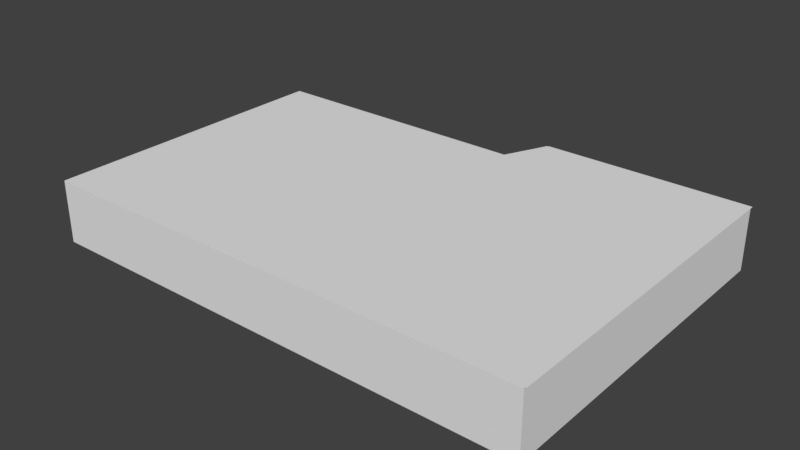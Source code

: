 # Source: newOffice.blend  (saved by Blender 2.77.0; exported with 4.5.12 LTS)
import bpy
from mathutils import Matrix  # noqa: F401  (used for matrix-valued properties, if any)

bpy.ops.wm.read_factory_settings(use_empty=True)
scene = bpy.context.scene
scene.name = 'Scene'

# ---- collections
col_collection_1 = bpy.data.collections.new('Collection 1'); scene.collection.children.link(col_collection_1)
col_collection_2 = bpy.data.collections.new('Collection 2'); scene.collection.children.link(col_collection_2)
col_collection_3 = bpy.data.collections.new('Collection 3'); scene.collection.children.link(col_collection_3)
col_collection_4 = bpy.data.collections.new('Collection 4'); scene.collection.children.link(col_collection_4)

# ---- world
world_world = bpy.data.worlds.new('World'); scene.world = world_world
world_world.color = (0.05088, 0.05088, 0.05088)
world_world.use_sun_shadow = False
world_world.sun_shadow_jitter_overblur = 0.0
world_world.cycles.sampling_method = 'MANUAL'

# ---- meshes
me_plane_001 = bpy.data.meshes.new('Plane.001')
me_plane_001.from_pydata([(-5.22, 1.593, -0.75), (-5.05, 1.593, -0.75), (-5.22, 1.754, -0.75), (-5.05, 1.754, -0.75), (-5.22, -4.141, -0.75), (-5.05, -4.141, -0.75), (-5.22, -4.288, -0.75), (-5.05, -4.288, -0.75), (4.605, -4.141, -0.75), (4.605, -4.288, -0.75), (4.756, -4.141, -0.75), (4.756, -4.288, -0.75), (4.605, 2.461, -0.75), (4.756, 2.461, -0.75), (4.605, 2.622, -0.75), (4.756, 2.622, -0.75), (0.2043, 1.593, -0.75), (0.2043, 1.754, -0.75), (0.701, 2.461, -0.75), (0.701, 2.622, -0.75), (0.3097, 1.593, -0.75), (0.3894, 1.754, -0.75), (0.5276, 2.461, -0.75), (0.5979, 2.622, -0.75), (-5.22, 1.754, 0.5), (-5.22, 1.593, 0.5), (-5.05, 1.593, 0.5), (-5.05, 1.754, 0.5), (-5.22, -4.141, 0.5), (-5.05, -4.141, 0.5), (-5.22, -4.288, 0.5), (-5.05, -4.288, 0.5), (4.605, -4.288, 0.5), (4.605, -4.141, 0.5), (4.756, -4.288, 0.5), (4.756, -4.141, 0.5), (4.756, 2.461, 0.5), (4.605, 2.461, 0.5), (4.756, 2.622, 0.5), (4.605, 2.622, 0.5), (0.2043, 1.593, 0.5), (0.2043, 1.754, 0.5), (0.701, 2.622, 0.5), (0.701, 2.461, 0.5), (0.3097, 1.593, 0.5), (0.3894, 1.754, 0.5), (0.5979, 2.622, 0.5), (0.5276, 2.461, 0.5)], [], [(0, 2, 3, 1), (1, 5, 4, 0), (5, 7, 6, 4), (5, 8, 9, 7), (8, 10, 11, 9), (8, 12, 13, 10), (12, 14, 15, 13), (3, 17, 16, 1), (12, 18, 19, 14), (17, 21, 20, 16), (18, 22, 23, 19), (18, 21, 17, 22), (25, 26, 27, 24), (26, 25, 28, 29), (29, 28, 30, 31), (29, 31, 32, 33), (33, 32, 34, 35), (33, 35, 36, 37), (37, 36, 38, 39), (27, 26, 40, 41), (37, 39, 42, 43), (41, 40, 44, 45), (43, 42, 46, 47), (43, 47, 41, 45), (6, 7, 31, 30), (2, 0, 25, 24), (16, 20, 44, 40), (4, 6, 30, 28), (17, 3, 27, 41), (23, 22, 47, 46), (1, 16, 40, 26), (10, 13, 36, 35), (3, 2, 24, 27), (12, 8, 33, 37), (19, 23, 46, 42), (7, 9, 32, 31), (18, 12, 37, 43), (15, 14, 39, 38), (21, 18, 43, 45), (8, 5, 29, 33), (14, 19, 42, 39), (0, 4, 28, 25), (13, 15, 38, 36), (22, 17, 41, 47), (11, 10, 35, 34), (20, 21, 45, 44), (5, 1, 26, 29), (9, 11, 34, 32)])
me_plane_001.use_remesh_preserve_volume = False
me_plane_001.use_remesh_preserve_attributes = False
me_plane_001.use_mirror_vertex_groups = False
me_plane_001.update()
me_plane = bpy.data.meshes.new('Plane')
me_plane.from_pydata([(-0.4441, -0.3127, 0.06242), (0.4441, -0.3127, 0.06242), (-0.4441, 0.3127, 0.06242), (0.4441, 0.3127, 0.06242), (-0.4441, 0.3127, 0.03964), (-0.4441, -0.3127, 0.03964), (0.4441, -0.3127, 0.03964), (0.4441, 0.3127, 0.03964), (-0.247, 0.174, 0.01582), (-0.247, -0.174, 0.01582), (0.247, -0.174, 0.01582), (0.247, 0.174, 0.01582), (-0.247, 0.174, -0.1179), (-0.247, -0.174, -0.1179), (0.247, -0.174, -0.1179), (0.247, 0.174, -0.1179)], [], [(0, 1, 3, 2), (6, 10, 11, 7), (1, 6, 7, 3), (2, 4, 5, 0), (3, 7, 4, 2), (0, 5, 6, 1), (11, 15, 12, 8), (4, 8, 9, 5), (7, 11, 8, 4), (5, 9, 10, 6), (13, 12, 15, 14), (9, 13, 14, 10), (10, 14, 15, 11), (8, 12, 13, 9)])
me_plane.use_remesh_preserve_volume = False
me_plane.use_remesh_preserve_attributes = False
me_plane.use_mirror_vertex_groups = False
me_plane.update()
me_plane_006 = bpy.data.meshes.new('Plane.006')
me_plane_006.from_pydata([(-0.1002, -2.118, -0.2859), (-0.1002, -2.118, -0.04328), (-0.1002, -1.269, -0.2859), (-0.1002, -1.269, -0.04328), (0.1009, -2.118, -0.2859), (0.1009, -2.118, -0.04328), (0.1009, -1.269, -0.2859), (0.1009, -1.269, -0.04328), (-0.08569, 0.7159, -0.2863), (0.08569, 0.7159, -0.2863), (-0.08569, 1.547, -0.2863), (0.08569, 1.547, -0.2863), (-0.08569, 1.547, -0.2547), (-0.08569, 0.7159, -0.2547), (0.08569, 0.7159, -0.2547), (0.08569, 1.547, -0.2547), (-0.08569, 0.2751, -0.04877), (0.08569, 0.2751, -0.04877), (-0.08569, 0.2751, -0.0172), (0.08569, 0.2751, -0.0172), (-0.08569, -2.117, -0.04877), (0.08569, -2.134, -0.04877), (-0.08569, -2.117, -0.0172), (0.08569, -2.134, -0.0172)], [], [(1, 3, 2, 0), (3, 7, 6, 2), (7, 5, 4, 6), (5, 1, 0, 4), (0, 2, 6, 4), (5, 7, 3, 1), (8, 10, 11, 9), (13, 14, 15, 12), (11, 10, 12, 15), (13, 8, 16, 18), (9, 11, 15, 14), (10, 8, 13, 12), (18, 16, 20, 22), (14, 13, 18, 19), (8, 9, 17, 16), (9, 14, 19, 17), (19, 18, 22, 23), (17, 19, 23, 21), (16, 17, 21, 20), (21, 23, 22, 20)])
me_plane_006.use_remesh_preserve_volume = False
me_plane_006.use_remesh_preserve_attributes = False
me_plane_006.use_mirror_vertex_groups = False
me_plane_006.update()
me_plane_000 = bpy.data.meshes.new('Plane.000')
me_plane_000.from_pydata([(-0.3043, -0.8075, -0.75), (0.1054, -0.8075, -0.75), (-0.3043, 1.731, -0.75), (0.1054, 1.731, -0.75), (-0.3043, 1.731, -0.3298), (-0.3043, -0.8075, -0.3298), (0.1054, -0.8075, -0.3298), (0.1054, 1.731, -0.3298)], [], [(0, 2, 3, 1), (5, 6, 7, 4), (3, 2, 4, 7), (0, 1, 6, 5), (1, 3, 7, 6), (2, 0, 5, 4)])
me_plane_000.use_remesh_preserve_volume = False
me_plane_000.use_remesh_preserve_attributes = False
me_plane_000.use_mirror_vertex_groups = False
me_plane_000.update()
me_plane_003 = bpy.data.meshes.new('Plane.003')
me_plane_003.from_pydata([(-0.08162, -2.225, -0.75), (0.08162, -2.225, -0.75), (-0.08162, 2.225, -0.75), (0.08162, 2.225, -0.75), (-0.08162, 2.225, 0.5), (-0.08162, -2.225, 0.5), (0.08162, -2.225, 0.5), (0.08162, 2.225, 0.5)], [], [(0, 2, 3, 1), (5, 6, 7, 4), (3, 2, 4, 7), (0, 1, 6, 5), (1, 3, 7, 6), (2, 0, 5, 4)])
me_plane_003.use_remesh_preserve_volume = False
me_plane_003.use_remesh_preserve_attributes = False
me_plane_003.use_mirror_vertex_groups = False
me_plane_003.update()
me_plane_002 = bpy.data.meshes.new('Plane.002')
me_plane_002.from_pydata([(-0.08162, -2.053, -0.75), (0.08162, -2.053, -0.75), (-0.08162, 2.053, -0.75), (0.08162, 2.053, -0.75), (-0.08162, 2.053, 0.5), (-0.08162, -2.053, 0.5), (0.08162, -2.053, 0.5), (0.08162, 2.053, 0.5)], [], [(0, 2, 3, 1), (5, 6, 7, 4), (3, 2, 4, 7), (0, 1, 6, 5), (1, 3, 7, 6), (2, 0, 5, 4)])
me_plane_002.use_remesh_preserve_volume = False
me_plane_002.use_remesh_preserve_attributes = False
me_plane_002.use_mirror_vertex_groups = False
me_plane_002.update()
me_plane_005 = bpy.data.meshes.new('Plane.005')
me_plane_005.from_pydata([(-1.0, -5.03, 0.0), (4.445, -5.03, 0.0), (-1.0, 1.0, 0.0), (4.445, 1.0, 0.0), (8.959, -5.03, 0.0), (8.959, 1.0, 0.0), (4.818, 1.887, 0.0), (8.959, 1.887, 0.0)], [], [(0, 2, 3, 1), (3, 5, 4, 1), (3, 6, 7, 5)])
_ca = me_plane_005.color_attributes.new('Col', 'BYTE_COLOR', 'CORNER')
_ca.data.foreach_set('color', [1.0, 1.0, 1.0, 1.0, 1.0, 1.0, 1.0, 1.0, 1.0, 1.0, 1.0, 1.0, 1.0, 1.0, 1.0, 1.0, 1.0, 1.0, 1.0, 1.0, 1.0, 1.0, 1.0, 1.0, 1.0, 1.0, 1.0, 1.0, 1.0, 1.0, 1.0, 1.0, 1.0, 1.0, 1.0, 1.0, 1.0, 1.0, 1.0, 1.0, 1.0, 1.0, 1.0, 1.0, 1.0, 1.0, 1.0, 1.0])
me_plane_005.use_remesh_preserve_volume = False
me_plane_005.use_remesh_preserve_attributes = False
me_plane_005.use_mirror_vertex_groups = False
me_plane_005.update()
me_plane_004 = bpy.data.meshes.new('Plane.004')
me_plane_004.from_pydata([(-5.823, -3.99, 0.0), (-0.3777, -3.99, 0.0), (-5.823, 2.04, 0.0), (-0.3777, 2.04, 0.0), (4.136, -3.99, 0.0), (4.136, 2.04, 0.0), (-0.004981, 2.926, 0.0), (4.136, 2.926, 0.0)], [], [(0, 1, 3, 2), (3, 1, 4, 5), (3, 5, 7, 6)])
_ca = me_plane_004.color_attributes.new('Col', 'BYTE_COLOR', 'CORNER')
_ca.data.foreach_set('color', [1.0, 1.0, 1.0, 1.0, 1.0, 1.0, 1.0, 1.0, 1.0, 1.0, 1.0, 1.0, 1.0, 1.0, 1.0, 1.0, 1.0, 1.0, 1.0, 1.0, 1.0, 1.0, 1.0, 1.0, 1.0, 1.0, 1.0, 1.0, 1.0, 1.0, 1.0, 1.0, 1.0, 1.0, 1.0, 1.0, 1.0, 1.0, 1.0, 1.0, 1.0, 1.0, 1.0, 1.0, 1.0, 1.0, 1.0, 1.0])
me_plane_004.use_remesh_preserve_volume = False
me_plane_004.use_remesh_preserve_attributes = False
me_plane_004.use_mirror_vertex_groups = False
me_plane_004.update()

# ---- objects
ob_walls = bpy.data.objects.new('Walls', me_plane_001)
ob_table = bpy.data.objects.new('Table', me_plane)
ob_tableright = bpy.data.objects.new('TableRight', me_plane_006)
ob_tableleft = bpy.data.objects.new('TableLeft', me_plane_000)
ob_diagonalwallright = bpy.data.objects.new('DiagonalWallRight', me_plane_003)
ob_diagonalwallleft = bpy.data.objects.new('DiagonalWallLeft', me_plane_002)
ob_ceiling = bpy.data.objects.new('Ceiling', me_plane_005)
ob_floor = bpy.data.objects.new('Floor', me_plane_004)

# ---- transforms, parenting, visibility, modifiers, constraints
ob_walls.location = (0.2293, 0.8279, 0.75)
ob_walls.lineart.crease_threshold = 0.0
ob_table.location = (-1.131, -1.493, 0.1187)
ob_table.lineart.crease_threshold = 0.0
ob_tableright.location = (1.039, -0.5818, 0.2863)
ob_tableright.rotation_euler = (0.0, -0.0, 0.6162)
ob_tableright.lineart.crease_threshold = 0.0
ob_tableleft.location = (-3.022, -0.05809, 0.75)
ob_tableleft.rotation_euler = (0.0, -0.0, -0.4334)
ob_tableleft.lineart.crease_threshold = 0.0
ob_diagonalwallright.location = (1.587, -0.6865, 0.75)
ob_diagonalwallright.rotation_euler = (0.0, -0.0, 0.6101)
ob_diagonalwallright.lineart.crease_threshold = 0.0
ob_diagonalwallleft.location = (-3.577, -0.05809, 0.75)
ob_diagonalwallleft.rotation_euler = (0.0, -0.0, -0.4334)
ob_diagonalwallleft.lineart.crease_threshold = 0.0
ob_ceiling.location = (-3.947, 1.575, 1.254)
ob_ceiling.lineart.crease_threshold = 0.0
ob_floor.location = (0.8353, 0.5352, 0.0)
ob_floor.lineart.crease_threshold = 0.0

# ---- collection membership
col_collection_1.objects.link(ob_walls)
col_collection_2.objects.link(ob_table)
col_collection_3.objects.link(ob_tableright)
col_collection_3.objects.link(ob_tableleft)
col_collection_3.objects.link(ob_diagonalwallright)
col_collection_3.objects.link(ob_diagonalwallleft)
col_collection_4.objects.link(ob_ceiling)
col_collection_4.objects.link(ob_floor)

# ---- scene / render settings (as saved in the file)
scene.frame_start = 1; scene.frame_end = 250; scene.frame_set(1)
scene.render.engine = 'BLENDER_EEVEE_NEXT'
scene.render.resolution_percentage = 50
scene.render.dither_intensity = 0.0
scene.cycles.use_denoising = False
scene.cycles.samples = 128
scene.cycles.sampling_pattern = 'TABULATED_SOBOL'
scene.cycles.light_sampling_threshold = 0.0
scene.cycles.use_adaptive_sampling = False
scene.cycles.use_light_tree = False
scene.cycles.blur_glossy = 0.0
scene.cycles.sample_clamp_indirect = 0.0
scene.view_settings.view_transform = 'Standard'
bpy.context.view_layer.update()

# ---- added for rendering (the .blend has no active camera and no usable light): camera, sun
cam_auto = bpy.data.cameras.new('AutoCamera')
cam_auto.lens = 50.0
cam_auto.sensor_width = 36.0
cam_auto.clip_end = 1000.0
ob_auto_camera = bpy.data.objects.new('AutoCamera', cam_auto)
scene.collection.objects.link(ob_auto_camera)
ob_auto_camera.location = (11.3243, -13.576, 9.67813)
ob_auto_camera.rotation_euler = (1.09748, -7.21219e-08, 0.694738)
scene.camera = ob_auto_camera
light_auto_sun = bpy.data.lights.new('AutoSun', 'SUN')
light_auto_sun.energy = 3.0
light_auto_sun.angle = 0.0523599
ob_auto_sun = bpy.data.objects.new('AutoSun', light_auto_sun)
scene.collection.objects.link(ob_auto_sun)
ob_auto_sun.rotation_euler = (0.872665, 0.174533, 0.523599)
bpy.context.view_layer.update()
